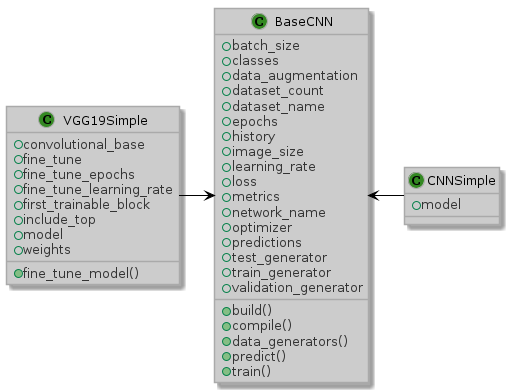

The diagram above was rendered by PlantUML. Its source (embedded in the PNG):
@startuml






skinparam stereotypeCBackgroundColor 338822


skinparam backgroundColor fff








skinparam circledCharacter {
  radius 8
  fontSize 13
  fontName "Verdana"
}

skinparam class {
    backgroundColor ccc
  borderColor aaa
    fontColor 000
  fontName "Verdana"
  fontSize 13
  stereotypeFontColor 333
  stereotypeFontSize 13
    arrowColor 000
  arrowFontName "Verdana"
  arrowFontColor 333
  arrowFontSize 13

  attributeFontColor 333
  attributeFontSize 13
  attributeIconSize 13
}


skinparam actor {
    backgroundColor 55BB33
  borderColor 338822
    fontColor 000
  fontName "Verdana"
  fontSize 13
  stereotypeFontColor 333
  stereotypeFontSize 13
}

skinparam participant {
    backgroundColor ccc
  borderColor aaa
    fontColor 000
  fontName "Verdana"
  fontSize 13
  stereotypeFontColor 333
  stereotypeFontSize 13
}

skinparam collections {
    backgroundColor ccc
  borderColor aaa
    fontColor 000
  fontName "Verdana"
  fontSize 13
  stereotypeFontColor 333
  stereotypeFontSize 13
}

skinparam SequenceBox{
    backgroundColor e0e0e0
  borderColor cccccc
    fontColor 000
  fontName "Verdana"
  fontSize 13
  stereotypeFontColor 333
  stereotypeFontSize 13
}


skinparam interface {
    backgroundColor 55BB33
  borderColor 338822
    fontColor 000
  fontName "Verdana"
  fontSize 13
  stereotypeFontColor 333
  stereotypeFontSize 13
}

skinparam component {
    backgroundColor ccc
  borderColor aaa
    fontColor 000
  fontName "Verdana"
  fontSize 13
  stereotypeFontColor 333
  stereotypeFontSize 13
}

skinparam node {
    backgroundColor ccc
  borderColor aaa
    fontColor 000
  fontName "Verdana"
  fontSize 13
  stereotypeFontColor 333
  stereotypeFontSize 13
}

skinparam database {
    backgroundColor ccc
  borderColor aaa
    fontColor 000
  fontName "Verdana"
  fontSize 13
  stereotypeFontColor 333
  stereotypeFontSize 13
}

skinparam queue {
    backgroundColor ccc
  borderColor aaa
    fontColor 000
  fontName "Verdana"
  fontSize 13
  stereotypeFontColor 333
  stereotypeFontSize 13
}


skinparam usecase {
    backgroundColor ccc
  borderColor aaa
    fontColor 000
  fontName "Verdana"
  fontSize 13
  stereotypeFontColor 333
  stereotypeFontSize 13
    arrowColor 000
  arrowFontName "Verdana"
  arrowFontColor 333
  arrowFontSize 13
}

skinparam activity {
    backgroundColor ccc
  borderColor aaa
    fontColor 000
  fontName "Verdana"
  fontSize 13
  stereotypeFontColor 333
  stereotypeFontSize 13
    arrowColor 000
  arrowFontName "Verdana"
  arrowFontColor 333
  arrowFontSize 13
}

skinparam sequence {
    fontColor 000
  fontName "Verdana"
  fontSize 13
  stereotypeFontColor 333
  stereotypeFontSize 13
    arrowColor 000
  arrowFontName "Verdana"
  arrowFontColor 333
  arrowFontSize 13

  lifeLineBorderColor 000
  lifeLineBackgroundColor 333
}

skinparam boundary {
    backgroundColor 55BB33
  borderColor 338822
    fontColor 000
  fontName "Verdana"
  fontSize 13
  stereotypeFontColor 333
  stereotypeFontSize 13
}

skinparam control {
    backgroundColor 55BB33
  borderColor 338822
    fontColor 000
  fontName "Verdana"
  fontSize 13
  stereotypeFontColor 333
  stereotypeFontSize 13
}

skinparam entity {
    backgroundColor 55BB33
  borderColor 338822
    fontColor 000
  fontName "Verdana"
  fontSize 13
  stereotypeFontColor 333
  stereotypeFontSize 13
}


skinparam state {
    backgroundColor ccc
  borderColor aaa
    fontColor 000
  fontName "Verdana"
  fontSize 13
  stereotypeFontColor 333
  stereotypeFontSize 13
    arrowColor 000
  arrowFontName "Verdana"
  arrowFontColor 333
  arrowFontSize 13
  startColor 55BB33
  endColor 338822
}


skinparam object {
    backgroundColor ccc
  borderColor aaa
    fontColor 000
  fontName "Verdana"
  fontSize 13
  stereotypeFontColor 333
  stereotypeFontSize 13
    arrowColor 000
  arrowFontName "Verdana"
  arrowFontColor 333
  arrowFontSize 13
}


skinparam note {
    backgroundColor 55BB33
  borderColor 338822
    fontColor 000
  fontName "Verdana"
  fontSize 13
  stereotypeFontColor 333
  stereotypeFontSize 13
}

skinparam cloud {
    backgroundColor ccc
  borderColor aaa
    fontColor 000
  fontName "Verdana"
  fontSize 13
  stereotypeFontColor 333
  stereotypeFontSize 13
    arrowColor 000
  arrowFontName "Verdana"
  arrowFontColor 333
  arrowFontSize 13
}

skinparam rectangle {
    backgroundColor ccc
  borderColor aaa
    fontColor 000
  fontName "Verdana"
  fontSize 13
  stereotypeFontColor 333
  stereotypeFontSize 13
}

skinparam storage {
    backgroundColor ccc
  borderColor aaa
    fontColor 000
  fontName "Verdana"
  fontSize 13
  stereotypeFontColor 333
  stereotypeFontSize 13
}

class BaseCNN {
    + batch_size
    + classes
    + data_augmentation
    + dataset_count
    + dataset_name
    + epochs
    + history
    + image_size
    + learning_rate
    + loss
    + metrics
    + network_name
    + optimizer
    + predictions
    + test_generator
    + train_generator
    + validation_generator

    + build()
    + compile()
    + data_generators()
    + predict()
    + train()
}

class CNNSimple{
    + model
}

class VGG19Simple{
    + convolutional_base
    + fine_tune
    + fine_tune_epochs
    + fine_tune_learning_rate
    + first_trainable_block
    + include_top
    + model
    + weights

    + fine_tune_model()
}

BaseCNN <-left- CNNSimple
BaseCNN <-right- VGG19Simple

@enduml